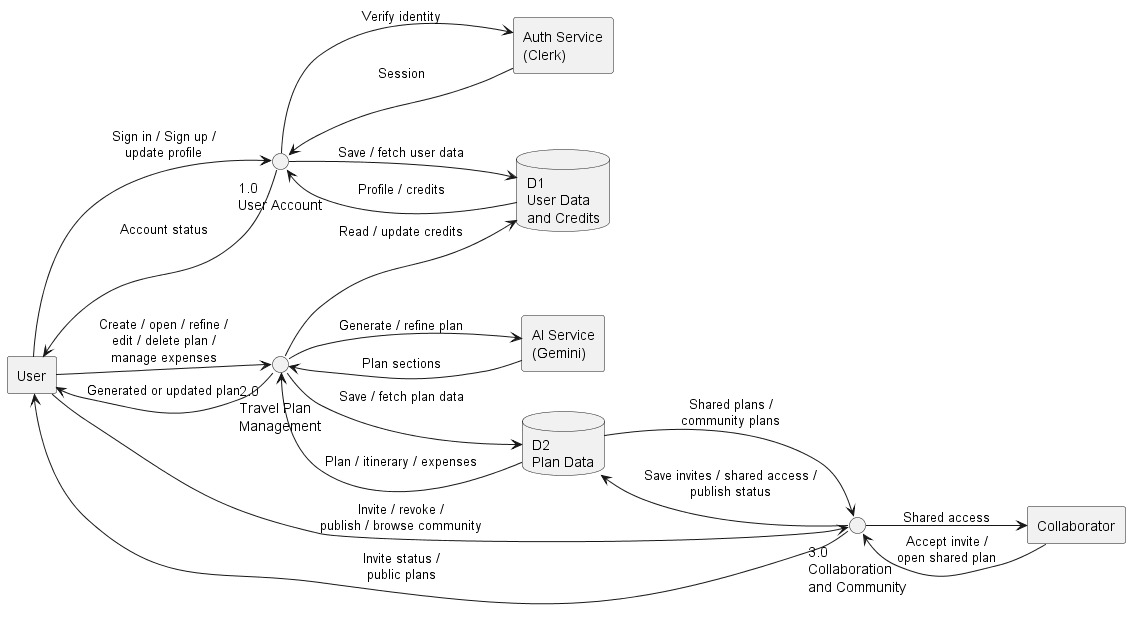

The diagram above was rendered by PlantUML. Its source (embedded in the PNG):
@startuml
left to right direction
skinparam monochrome true
skinparam shadowing false

' ================= EXTERNAL ENTITIES =================
rectangle "User" as User
rectangle "Collaborator" as Collab
rectangle "Auth Service\n(Clerk)" as Clerk
rectangle "AI Service\n(Gemini)" as Gemini

' ================= PROCESSES =================
circle "1.0\nUser Account" as P1
circle "2.0\nTravel Plan\nManagement" as P2
circle "3.0\nCollaboration\nand Community" as P3

' ================= DATA STORES =================
database "D1\nUser Data\nand Credits" as D1
database "D2\nPlan Data" as D2

' ================= ACCOUNT =================
User --> P1 : Sign in / Sign up /\nupdate profile
P1 --> Clerk : Verify identity
Clerk --> P1 : Session
P1 --> D1 : Save / fetch user data
D1 --> P1 : Profile / credits
P1 --> User : Account status

' ================= PLAN =================
User --> P2 : Create / open / refine /\nedit / delete plan /\nmanage expenses
P2 --> Gemini : Generate / refine plan
Gemini --> P2 : Plan sections
P2 --> D1 : Read / update credits
P2 --> D2 : Save / fetch plan data
D2 --> P2 : Plan / itinerary / expenses
P2 --> User : Generated or updated plan

' ================= COLLABORATION + COMMUNITY =================
User --> P3 : Invite / revoke /\npublish / browse community
Collab --> P3 : Accept invite /\nopen shared plan
P3 --> D2 : Save invites / shared access /\npublish status
D2 --> P3 : Shared plans /\ncommunity plans
P3 --> User : Invite status /\npublic plans
P3 --> Collab : Shared access

@enduml